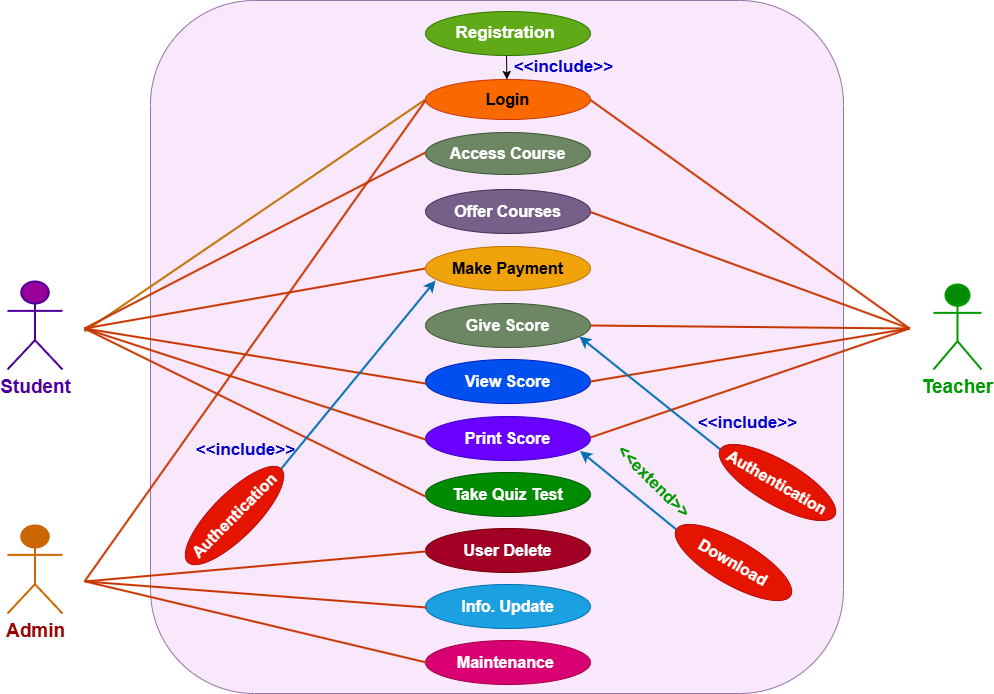

The diagram above was exported from draw.io. Its source (the exported page's mxGraphModel, read from the mxfile embedded in the PNG):
<mxGraphModel dx="2544" dy="1233" grid="1" gridSize="11" guides="1" tooltips="1" connect="1" arrows="1" fold="1" page="0" pageScale="1" pageWidth="850" pageHeight="1100" math="0" shadow="0">
  <root>
    <mxCell id="0" />
    <mxCell id="1" parent="0" />
    <mxCell id="eL5lxp81NVODcXmZUdJD-1" value="" style="whiteSpace=wrap;html=1;aspect=fixed;fillColor=#F9E8FC;strokeColor=#9673a6;rounded=1;" vertex="1" parent="1">
      <mxGeometry x="66" y="211" width="693" height="693" as="geometry" />
    </mxCell>
    <mxCell id="eL5lxp81NVODcXmZUdJD-2" value="&lt;b&gt;&lt;font style=&quot;font-size: 17px;&quot;&gt;Registration&amp;nbsp;&lt;/font&gt;&lt;/b&gt;" style="ellipse;whiteSpace=wrap;html=1;fillColor=#60a917;fontColor=#ffffff;strokeColor=#2D7600;" vertex="1" parent="1">
      <mxGeometry x="341" y="222" width="165" height="44" as="geometry" />
    </mxCell>
    <mxCell id="eL5lxp81NVODcXmZUdJD-3" value="&lt;b&gt;&lt;font style=&quot;font-size: 16px;&quot;&gt;Login&lt;/font&gt;&lt;/b&gt;" style="ellipse;whiteSpace=wrap;html=1;fillColor=#fa6800;fontColor=#000000;strokeColor=#C73500;" vertex="1" parent="1">
      <mxGeometry x="341" y="290" width="165" height="40" as="geometry" />
    </mxCell>
    <mxCell id="eL5lxp81NVODcXmZUdJD-4" value="&lt;b&gt;&lt;font style=&quot;font-size: 16px;&quot;&gt;Print Score&lt;/font&gt;&lt;/b&gt;" style="ellipse;whiteSpace=wrap;html=1;fillColor=#6a00ff;fontColor=#ffffff;strokeColor=#3700CC;" vertex="1" parent="1">
      <mxGeometry x="341" y="627" width="165" height="44" as="geometry" />
    </mxCell>
    <mxCell id="eL5lxp81NVODcXmZUdJD-5" value="&lt;b&gt;&lt;font style=&quot;font-size: 16px;&quot;&gt;Download&lt;/font&gt;&lt;/b&gt;" style="ellipse;whiteSpace=wrap;html=1;rotation=30;fillColor=#e51400;fontColor=#ffffff;strokeColor=#B20000;" vertex="1" parent="1">
      <mxGeometry x="583" y="751" width="132" height="44" as="geometry" />
    </mxCell>
    <mxCell id="eL5lxp81NVODcXmZUdJD-6" value="&lt;b&gt;&lt;font style=&quot;font-size: 16px;&quot;&gt;Give Score&lt;/font&gt;&lt;/b&gt;" style="ellipse;whiteSpace=wrap;html=1;fillColor=#6d8764;fontColor=#ffffff;strokeColor=#3A5431;" vertex="1" parent="1">
      <mxGeometry x="341" y="514" width="165" height="44" as="geometry" />
    </mxCell>
    <mxCell id="eL5lxp81NVODcXmZUdJD-7" value="&lt;b&gt;&lt;font style=&quot;font-size: 16px;&quot;&gt;Offer Courses&lt;/font&gt;&lt;/b&gt;" style="ellipse;whiteSpace=wrap;html=1;fillColor=#76608a;fontColor=#ffffff;strokeColor=#432D57;" vertex="1" parent="1">
      <mxGeometry x="341" y="400" width="165" height="44" as="geometry" />
    </mxCell>
    <mxCell id="eL5lxp81NVODcXmZUdJD-8" value="&lt;b&gt;&lt;font style=&quot;font-size: 16px;&quot;&gt;Access Course&lt;/font&gt;&lt;/b&gt;" style="ellipse;whiteSpace=wrap;html=1;fillColor=#6d8764;fontColor=#ffffff;strokeColor=#3A5431;" vertex="1" parent="1">
      <mxGeometry x="341" y="343" width="165" height="42" as="geometry" />
    </mxCell>
    <mxCell id="eL5lxp81NVODcXmZUdJD-9" value="&lt;b&gt;&lt;font style=&quot;font-size: 16px;&quot;&gt;Take Quiz Test&lt;/font&gt;&lt;/b&gt;" style="ellipse;whiteSpace=wrap;html=1;fillColor=#008a00;fontColor=#ffffff;strokeColor=#005700;" vertex="1" parent="1">
      <mxGeometry x="341" y="683" width="165" height="44" as="geometry" />
    </mxCell>
    <mxCell id="eL5lxp81NVODcXmZUdJD-10" value="&lt;b&gt;&lt;font style=&quot;font-size: 16px;&quot;&gt;Make Payment&lt;/font&gt;&lt;/b&gt;" style="ellipse;whiteSpace=wrap;html=1;fillColor=#f0a30a;fontColor=#000000;strokeColor=#BD7000;" vertex="1" parent="1">
      <mxGeometry x="341" y="457" width="165" height="44" as="geometry" />
    </mxCell>
    <mxCell id="eL5lxp81NVODcXmZUdJD-11" value="&lt;b&gt;&lt;font style=&quot;font-size: 16px;&quot;&gt;View Score&lt;/font&gt;&lt;/b&gt;" style="ellipse;whiteSpace=wrap;html=1;fillColor=#0050ef;fontColor=#ffffff;strokeColor=#001DBC;" vertex="1" parent="1">
      <mxGeometry x="341" y="570" width="165" height="44" as="geometry" />
    </mxCell>
    <mxCell id="eL5lxp81NVODcXmZUdJD-15" value="" style="endArrow=classic;html=1;rounded=0;" edge="1" parent="1">
      <mxGeometry width="50" height="50" relative="1" as="geometry">
        <mxPoint x="422" y="266" as="sourcePoint" />
        <mxPoint x="422.41" y="290" as="targetPoint" />
      </mxGeometry>
    </mxCell>
    <mxCell id="eL5lxp81NVODcXmZUdJD-16" value="&lt;b&gt;&lt;font style=&quot;font-size: 16px;&quot;&gt;User Delete&lt;/font&gt;&lt;/b&gt;" style="ellipse;whiteSpace=wrap;html=1;fillColor=#a20025;fontColor=#ffffff;strokeColor=#6F0000;" vertex="1" parent="1">
      <mxGeometry x="341" y="739" width="165" height="44" as="geometry" />
    </mxCell>
    <mxCell id="eL5lxp81NVODcXmZUdJD-17" value="&lt;b&gt;&lt;font style=&quot;font-size: 16px;&quot;&gt;Info. Update&lt;/font&gt;&lt;/b&gt;" style="ellipse;whiteSpace=wrap;html=1;fillColor=#1ba1e2;fontColor=#ffffff;strokeColor=#006EAF;" vertex="1" parent="1">
      <mxGeometry x="341" y="795" width="165" height="44" as="geometry" />
    </mxCell>
    <mxCell id="eL5lxp81NVODcXmZUdJD-18" value="&lt;b&gt;&lt;font style=&quot;font-size: 16px;&quot;&gt;Maintenance&amp;nbsp;&lt;/font&gt;&lt;/b&gt;" style="ellipse;whiteSpace=wrap;html=1;fillColor=#d80073;fontColor=#ffffff;strokeColor=#A50040;" vertex="1" parent="1">
      <mxGeometry x="341" y="851" width="165" height="44" as="geometry" />
    </mxCell>
    <mxCell id="eL5lxp81NVODcXmZUdJD-19" value="&lt;font style=&quot;font-size: 17px;&quot;&gt;&amp;lt;&amp;lt;include&amp;gt;&amp;gt;&lt;/font&gt;" style="text;strokeColor=none;align=center;fillColor=none;html=1;verticalAlign=middle;whiteSpace=wrap;rounded=0;fontStyle=1;fontColor=#0000CC;" vertex="1" parent="1">
      <mxGeometry x="419" y="263" width="121" height="30" as="geometry" />
    </mxCell>
    <mxCell id="eL5lxp81NVODcXmZUdJD-20" value="&lt;font style=&quot;font-size: 19px;&quot;&gt;&lt;span&gt;Student&lt;/span&gt;&lt;/font&gt;" style="shape=umlActor;verticalLabelPosition=bottom;verticalAlign=top;html=1;outlineConnect=0;fontStyle=1;fontColor=#4C0099;fillColor=#990099;strokeColor=#4C0099;strokeWidth=2;" vertex="1" parent="1">
      <mxGeometry x="-77" y="492" width="55" height="88" as="geometry" />
    </mxCell>
    <mxCell id="eL5lxp81NVODcXmZUdJD-23" value="" style="endArrow=none;html=1;rounded=0;entryX=0;entryY=0.5;entryDx=0;entryDy=0;strokeColor=#BD7000;strokeWidth=2;fillColor=#f0a30a;" edge="1" parent="1" target="eL5lxp81NVODcXmZUdJD-3">
      <mxGeometry width="50" height="50" relative="1" as="geometry">
        <mxPoint y="542" as="sourcePoint" />
        <mxPoint x="50" y="492" as="targetPoint" />
      </mxGeometry>
    </mxCell>
    <mxCell id="eL5lxp81NVODcXmZUdJD-25" value="" style="endArrow=none;html=1;rounded=0;entryX=0;entryY=0.5;entryDx=0;entryDy=0;fillColor=#fa6800;strokeColor=#C73500;strokeWidth=2;" edge="1" parent="1">
      <mxGeometry width="50" height="50" relative="1" as="geometry">
        <mxPoint y="539" as="sourcePoint" />
        <mxPoint x="341" y="594" as="targetPoint" />
      </mxGeometry>
    </mxCell>
    <mxCell id="eL5lxp81NVODcXmZUdJD-26" value="" style="endArrow=none;html=1;rounded=0;entryX=0;entryY=0.5;entryDx=0;entryDy=0;fillColor=#fa6800;strokeColor=#C73500;strokeWidth=2;" edge="1" parent="1">
      <mxGeometry width="50" height="50" relative="1" as="geometry">
        <mxPoint y="539" as="sourcePoint" />
        <mxPoint x="341" y="479" as="targetPoint" />
      </mxGeometry>
    </mxCell>
    <mxCell id="eL5lxp81NVODcXmZUdJD-27" value="" style="endArrow=none;html=1;rounded=0;entryX=0;entryY=0.5;entryDx=0;entryDy=0;fillColor=#fa6800;strokeColor=#C73500;strokeWidth=2;" edge="1" parent="1">
      <mxGeometry width="50" height="50" relative="1" as="geometry">
        <mxPoint y="539" as="sourcePoint" />
        <mxPoint x="341" y="363" as="targetPoint" />
      </mxGeometry>
    </mxCell>
    <mxCell id="eL5lxp81NVODcXmZUdJD-29" value="" style="endArrow=none;html=1;rounded=0;entryX=0;entryY=0.5;entryDx=0;entryDy=0;fillColor=#fa6800;strokeColor=#C73500;strokeWidth=2;" edge="1" parent="1">
      <mxGeometry width="50" height="50" relative="1" as="geometry">
        <mxPoint y="539" as="sourcePoint" />
        <mxPoint x="341" y="650" as="targetPoint" />
      </mxGeometry>
    </mxCell>
    <mxCell id="eL5lxp81NVODcXmZUdJD-30" value="" style="endArrow=none;html=1;rounded=0;entryX=0;entryY=0.5;entryDx=0;entryDy=0;fillColor=#fa6800;strokeColor=#C73500;strokeWidth=2;" edge="1" parent="1">
      <mxGeometry width="50" height="50" relative="1" as="geometry">
        <mxPoint y="539" as="sourcePoint" />
        <mxPoint x="341" y="707" as="targetPoint" />
      </mxGeometry>
    </mxCell>
    <mxCell id="eL5lxp81NVODcXmZUdJD-31" value="&lt;b&gt;&lt;font color=&quot;#009900&quot; style=&quot;font-size: 19px;&quot;&gt;Teacher&lt;/font&gt;&lt;/b&gt;" style="shape=umlActor;verticalLabelPosition=bottom;verticalAlign=top;html=1;outlineConnect=0;fontColor=#ffffff;fillColor=#008a00;strokeColor=#009900;strokeWidth=2;" vertex="1" parent="1">
      <mxGeometry x="849" y="495" width="48" height="85" as="geometry" />
    </mxCell>
    <mxCell id="eL5lxp81NVODcXmZUdJD-41" value="" style="endArrow=none;html=1;rounded=0;fillColor=#fa6800;strokeColor=#C73500;strokeWidth=2;" edge="1" parent="1">
      <mxGeometry width="50" height="50" relative="1" as="geometry">
        <mxPoint x="506" y="310.5" as="sourcePoint" />
        <mxPoint x="825" y="539" as="targetPoint" />
      </mxGeometry>
    </mxCell>
    <mxCell id="eL5lxp81NVODcXmZUdJD-42" value="" style="endArrow=none;html=1;rounded=0;fillColor=#fa6800;strokeColor=#C73500;strokeWidth=2;" edge="1" parent="1">
      <mxGeometry width="50" height="50" relative="1" as="geometry">
        <mxPoint x="506" y="422.5" as="sourcePoint" />
        <mxPoint x="825" y="539" as="targetPoint" />
      </mxGeometry>
    </mxCell>
    <mxCell id="eL5lxp81NVODcXmZUdJD-43" value="" style="endArrow=none;html=1;rounded=0;fillColor=#fa6800;strokeColor=#C73500;strokeWidth=2;" edge="1" parent="1">
      <mxGeometry width="50" height="50" relative="1" as="geometry">
        <mxPoint x="506" y="536" as="sourcePoint" />
        <mxPoint x="825" y="539" as="targetPoint" />
      </mxGeometry>
    </mxCell>
    <mxCell id="eL5lxp81NVODcXmZUdJD-44" value="" style="endArrow=none;html=1;rounded=0;fillColor=#fa6800;strokeColor=#C73500;strokeWidth=2;" edge="1" parent="1">
      <mxGeometry width="50" height="50" relative="1" as="geometry">
        <mxPoint x="506" y="592" as="sourcePoint" />
        <mxPoint x="825" y="539" as="targetPoint" />
      </mxGeometry>
    </mxCell>
    <mxCell id="eL5lxp81NVODcXmZUdJD-45" value="" style="endArrow=none;html=1;rounded=0;fillColor=#fa6800;strokeColor=#C73500;strokeWidth=2;" edge="1" parent="1">
      <mxGeometry width="50" height="50" relative="1" as="geometry">
        <mxPoint x="506" y="648" as="sourcePoint" />
        <mxPoint x="825" y="539" as="targetPoint" />
      </mxGeometry>
    </mxCell>
    <mxCell id="eL5lxp81NVODcXmZUdJD-47" value="&lt;font style=&quot;font-size: 19px;&quot;&gt;Admin&lt;/font&gt;" style="shape=umlActor;verticalLabelPosition=bottom;verticalAlign=top;html=1;outlineConnect=0;fontStyle=1;fontColor=#990000;fillColor=#CC6600;strokeColor=#CC6600;strokeWidth=2;" vertex="1" parent="1">
      <mxGeometry x="-77" y="736" width="55" height="88" as="geometry" />
    </mxCell>
    <mxCell id="eL5lxp81NVODcXmZUdJD-49" value="" style="endArrow=none;html=1;rounded=0;entryX=0;entryY=0.5;entryDx=0;entryDy=0;fillColor=#fa6800;strokeColor=#C73500;strokeWidth=2;" edge="1" parent="1">
      <mxGeometry width="50" height="50" relative="1" as="geometry">
        <mxPoint y="792" as="sourcePoint" />
        <mxPoint x="341" y="762" as="targetPoint" />
      </mxGeometry>
    </mxCell>
    <mxCell id="eL5lxp81NVODcXmZUdJD-50" value="" style="endArrow=none;html=1;rounded=0;entryX=0;entryY=0.5;entryDx=0;entryDy=0;fillColor=#fa6800;strokeColor=#C73500;strokeWidth=2;" edge="1" parent="1">
      <mxGeometry width="50" height="50" relative="1" as="geometry">
        <mxPoint x="1" y="792" as="sourcePoint" />
        <mxPoint x="342" y="818" as="targetPoint" />
      </mxGeometry>
    </mxCell>
    <mxCell id="eL5lxp81NVODcXmZUdJD-51" value="" style="endArrow=none;html=1;rounded=0;entryX=0;entryY=0.5;entryDx=0;entryDy=0;fillColor=#fa6800;strokeColor=#C73500;strokeWidth=2;" edge="1" parent="1">
      <mxGeometry width="50" height="50" relative="1" as="geometry">
        <mxPoint x="1" y="792" as="sourcePoint" />
        <mxPoint x="342" y="873" as="targetPoint" />
      </mxGeometry>
    </mxCell>
    <mxCell id="eL5lxp81NVODcXmZUdJD-52" value="" style="endArrow=classic;html=1;rounded=0;entryX=0.949;entryY=0.874;entryDx=0;entryDy=0;entryPerimeter=0;exitX=0;exitY=0.5;exitDx=0;exitDy=0;fillColor=#1ba1e2;strokeColor=#006EAF;strokeWidth=2;" edge="1" parent="1" source="eL5lxp81NVODcXmZUdJD-5">
      <mxGeometry width="50" height="50" relative="1" as="geometry">
        <mxPoint x="616.2488954649225" y="704.9179430232341" as="sourcePoint" />
        <mxPoint x="495.58500000000004" y="661.4559999999999" as="targetPoint" />
      </mxGeometry>
    </mxCell>
    <mxCell id="eL5lxp81NVODcXmZUdJD-54" value="&lt;span style=&quot;font-size: 17px;&quot;&gt;&amp;lt;&amp;lt;extend&amp;gt;&amp;gt;&lt;/span&gt;" style="text;strokeColor=none;align=center;fillColor=none;html=1;verticalAlign=middle;whiteSpace=wrap;rounded=0;rotation=45;fontColor=#009900;fontStyle=1" vertex="1" parent="1">
      <mxGeometry x="539" y="678" width="60" height="30" as="geometry" />
    </mxCell>
    <mxCell id="eL5lxp81NVODcXmZUdJD-55" value="&lt;b&gt;&lt;font style=&quot;font-size: 16px;&quot;&gt;Authentication&lt;/font&gt;&lt;/b&gt;" style="ellipse;whiteSpace=wrap;html=1;rotation=30;fillColor=#e51400;fontColor=#ffffff;strokeColor=#B20000;" vertex="1" parent="1">
      <mxGeometry x="626.995123527334" y="671.0024251551258" width="132" height="44" as="geometry" />
    </mxCell>
    <mxCell id="eL5lxp81NVODcXmZUdJD-56" value="" style="endArrow=classic;html=1;rounded=0;entryX=0.949;entryY=0.874;entryDx=0;entryDy=0;entryPerimeter=0;exitX=0;exitY=0.5;exitDx=0;exitDy=0;fillColor=#1ba1e2;strokeColor=#006EAF;strokeWidth=2;" edge="1" parent="1" source="eL5lxp81NVODcXmZUdJD-55">
      <mxGeometry width="50" height="50" relative="1" as="geometry">
        <mxPoint x="635.21" y="658.54" as="sourcePoint" />
        <mxPoint x="494.795" y="546.9959999999999" as="targetPoint" />
      </mxGeometry>
    </mxCell>
    <mxCell id="eL5lxp81NVODcXmZUdJD-60" value="&lt;font style=&quot;font-size: 17px;&quot;&gt;&amp;lt;&amp;lt;include&amp;gt;&amp;gt;&lt;/font&gt;" style="text;strokeColor=none;align=center;fillColor=none;html=1;verticalAlign=middle;whiteSpace=wrap;rounded=0;rotation=0;fontStyle=1;fontColor=#0000CC;" vertex="1" parent="1">
      <mxGeometry x="603" y="619" width="121" height="30" as="geometry" />
    </mxCell>
    <mxCell id="eL5lxp81NVODcXmZUdJD-61" value="&lt;b&gt;&lt;font style=&quot;font-size: 16px;&quot;&gt;Authentication&lt;/font&gt;&lt;/b&gt;" style="ellipse;whiteSpace=wrap;html=1;rotation=315;fillColor=#e51400;fontColor=#ffffff;strokeColor=#B20000;" vertex="1" parent="1">
      <mxGeometry x="83.99767664977296" y="704.0025588832577" width="132" height="44" as="geometry" />
    </mxCell>
    <mxCell id="eL5lxp81NVODcXmZUdJD-65" value="" style="endArrow=classic;html=1;rounded=0;exitX=1;exitY=0.5;exitDx=0;exitDy=0;fillColor=#1ba1e2;strokeColor=#006EAF;strokeWidth=2;" edge="1" parent="1" source="eL5lxp81NVODcXmZUdJD-61">
      <mxGeometry width="50" height="50" relative="1" as="geometry">
        <mxPoint x="164" y="788" as="sourcePoint" />
        <mxPoint x="351" y="491" as="targetPoint" />
      </mxGeometry>
    </mxCell>
    <mxCell id="eL5lxp81NVODcXmZUdJD-66" value="&lt;font style=&quot;font-size: 17px;&quot;&gt;&amp;lt;&amp;lt;include&amp;gt;&amp;gt;&lt;/font&gt;" style="text;strokeColor=none;align=center;fillColor=none;html=1;verticalAlign=middle;whiteSpace=wrap;rounded=0;rotation=0;fontStyle=1;fontColor=#0000CC;" vertex="1" parent="1">
      <mxGeometry x="101" y="646" width="121" height="30" as="geometry" />
    </mxCell>
    <mxCell id="eL5lxp81NVODcXmZUdJD-67" value="" style="endArrow=none;html=1;rounded=0;entryX=0;entryY=0.5;entryDx=0;entryDy=0;fillColor=#fa6800;strokeColor=#C73500;strokeWidth=2;" edge="1" parent="1">
      <mxGeometry width="50" height="50" relative="1" as="geometry">
        <mxPoint y="792" as="sourcePoint" />
        <mxPoint x="341" y="311" as="targetPoint" />
      </mxGeometry>
    </mxCell>
  </root>
</mxGraphModel>